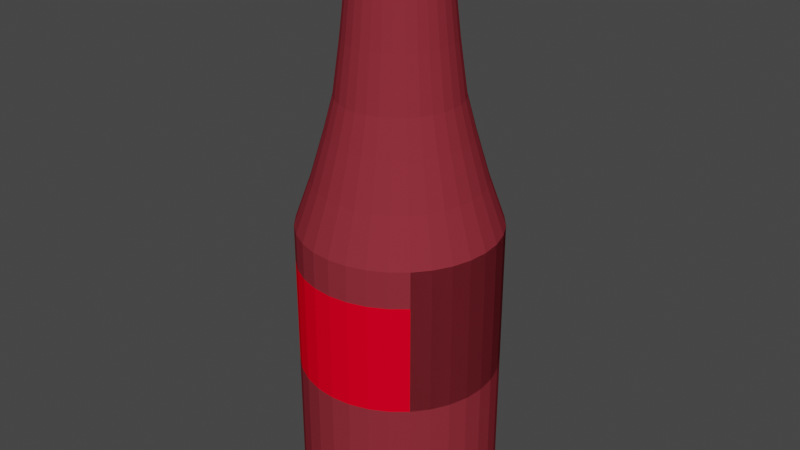 # Source: Ketchup.blend  (saved by Blender 2.90.8; exported with 4.5.12 LTS)
import bpy
from mathutils import Matrix  # noqa: F401  (used for matrix-valued properties, if any)

bpy.ops.wm.read_factory_settings(use_empty=True)
scene = bpy.context.scene
scene.name = 'Scene'

# ---- collections
col_collection = bpy.data.collections.new('Collection'); scene.collection.children.link(col_collection)

# ---- materials (node trees are filled in below, after node groups)
mat_material_030 = bpy.data.materials.new('Material.030')
mat_material_030.use_transparent_shadow = False
mat_material_031 = bpy.data.materials.new('Material.031')
mat_material_031.use_transparent_shadow = False

# ---- material node trees
mat_material_030.use_nodes = True; mat_material_030.node_tree.nodes.clear()
_N = mat_material_030.node_tree.nodes; _L = mat_material_030.node_tree.links
n0 = _N.new('ShaderNodeBsdfPrincipled'); n0.name = 'Principled BSDF'; n0.location = (10, 300)
n0.distribution = 'GGX'
n0.subsurface_method = 'BURLEY'
n0.inputs[0].default_value = (0.2623, 0.02843, 0.04092, 1.0)
n0.inputs[2].default_value = 1.0
n0.inputs[3].default_value = 1.45
n0.inputs[13].default_value = 0.0
n0.inputs[27].default_value = (0.0, 0.0, 0.0, 1.0)
n0.inputs[28].default_value = 1.0
n1 = _N.new('ShaderNodeOutputMaterial'); n1.name = 'Material Output'; n1.location = (300, 300)
_L.new(n0.outputs[0], n1.inputs[0])
n1.is_active_output = True
mat_material_031.use_nodes = True; mat_material_031.node_tree.nodes.clear()
_N = mat_material_031.node_tree.nodes; _L = mat_material_031.node_tree.links
n0 = _N.new('ShaderNodeBsdfPrincipled'); n0.name = 'Principled BSDF'; n0.location = (10, 300)
n0.distribution = 'GGX'
n0.subsurface_method = 'BURLEY'
n0.inputs[0].default_value = (0.9734, 0.0, 0.01689, 1.0)
n0.inputs[2].default_value = 1.0
n0.inputs[3].default_value = 1.45
n0.inputs[13].default_value = 0.0
n0.inputs[27].default_value = (0.0, 0.0, 0.0, 1.0)
n0.inputs[28].default_value = 1.0
n1 = _N.new('ShaderNodeOutputMaterial'); n1.name = 'Material Output'; n1.location = (300, 300)
_L.new(n0.outputs[0], n1.inputs[0])
n1.is_active_output = True

# ---- world
world_world = bpy.data.worlds.new('World'); scene.world = world_world
world_world.use_nodes = True; world_world.node_tree.nodes.clear()
_N = world_world.node_tree.nodes; _L = world_world.node_tree.links
n0 = _N.new('ShaderNodeOutputWorld'); n0.name = 'World Output'; n0.location = (300, 300)
n1 = _N.new('ShaderNodeBackground'); n1.name = 'Background'; n1.location = (10, 300)
n1.inputs[0].default_value = (0.05088, 0.05088, 0.05088, 1.0)
_L.new(n1.outputs[0], n0.inputs[0])
n0.is_active_output = True
world_world.color = (0.05088, 0.05088, 0.05088)
world_world.use_sun_shadow = False
world_world.sun_shadow_jitter_overblur = 0.0

# ---- meshes
me_cylinder_002 = bpy.data.meshes.new('Cylinder.002')
me_cylinder_002.from_pydata([(-0.001163, 0.6639, -1.514), (-0.001163, 0.6639, 0.4856), (0.1305, 0.6509, -1.514), (0.1305, 0.6509, 0.4856), (0.2571, 0.6125, -1.514), (0.2571, 0.6125, 0.4856), (0.3738, 0.5501, -1.514), (0.3738, 0.5501, 0.4856), (0.4761, 0.4662, -1.514), (0.4761, 0.4662, 0.4856), (0.5601, 0.3639, -1.514), (0.5601, 0.3639, 0.4856), (0.6225, 0.2472, -1.514), (0.6225, 0.2472, 0.4856), (0.6609, 0.1206, -1.514), (0.6609, 0.1206, 0.4856), (0.6738, -0.0111, -1.514), (0.6738, -0.0111, 0.4856), (0.6609, -0.1428, -1.514), (0.6609, -0.1428, 0.4856), (0.6225, -0.2694, -1.514), (0.6225, -0.2694, 0.4856), (0.5601, -0.3861, -1.514), (0.5601, -0.3861, 0.4856), (0.4761, -0.4884, -1.514), (0.4761, -0.4884, 0.4856), (0.3738, -0.5723, -1.514), (0.3738, -0.5723, 0.4856), (0.2571, -0.6347, -1.514), (0.2571, -0.6347, 0.4856), (0.1305, -0.6731, -1.514), (0.1305, -0.6731, 0.4856), (-0.001163, -0.6861, -1.514), (-0.001163, -0.6861, 0.4856), (-0.1328, -0.6731, -1.514), (-0.1328, -0.6731, 0.4856), (-0.2595, -0.6347, -1.514), (-0.2595, -0.6347, 0.4856), (-0.3762, -0.5723, -1.514), (-0.3762, -0.5723, 0.4856), (-0.4785, -0.4884, -1.514), (-0.4785, -0.4884, 0.4856), (-0.5624, -0.3861, -1.514), (-0.5624, -0.3861, 0.4856), (-0.6248, -0.2694, -1.514), (-0.6248, -0.2694, 0.4856), (-0.6632, -0.1428, -1.514), (-0.6632, -0.1428, 0.4856), (-0.6762, -0.0111, -1.514), (-0.6762, -0.0111, 0.4856), (-0.6632, 0.1206, -1.514), (-0.6632, 0.1206, 0.4856), (-0.6248, 0.2472, -1.514), (-0.6248, 0.2472, 0.4856), (-0.5624, 0.3639, -1.514), (-0.5624, 0.3639, 0.4856), (-0.4785, 0.4662, -1.514), (-0.4785, 0.4662, 0.4856), (-0.3762, 0.5501, -1.514), (-0.3762, 0.5501, 0.4856), (-0.2595, 0.6125, -1.514), (-0.2595, 0.6125, 0.4856), (-0.1328, 0.6509, -1.514), (-0.1328, 0.6509, 0.4856), (-0.001163, 0.5518, 0.8009), (0.1087, 0.541, 0.8009), (0.2143, 0.509, 0.8009), (0.3116, 0.4569, 0.8009), (0.3969, 0.3869, 0.8009), (0.4669, 0.3016, 0.8009), (0.5189, 0.2043, 0.8009), (0.5509, 0.09872, 0.8009), (0.5617, -0.0111, 0.8009), (0.5509, -0.1209, 0.8009), (0.5189, -0.2265, 0.8009), (0.4669, -0.3238, 0.8009), (0.3969, -0.4091, 0.8009), (0.3116, -0.4791, 0.8009), (0.2143, -0.5312, 0.8009), (0.1087, -0.5632, 0.8009), (-0.001163, -0.574, 0.8009), (-0.111, -0.5632, 0.8009), (-0.2166, -0.5312, 0.8009), (-0.3139, -0.4791, 0.8009), (-0.3992, -0.4091, 0.8009), (-0.4692, -0.3238, 0.8009), (-0.5212, -0.2265, 0.8009), (-0.5533, -0.1209, 0.8009), (-0.5641, -0.0111, 0.8009), (-0.5533, 0.09872, 0.8009), (-0.5212, 0.2043, 0.8009), (-0.4692, 0.3016, 0.8009), (-0.3992, 0.3869, 0.8009), (-0.3139, 0.4569, 0.8009), (-0.2166, 0.509, 0.8009), (-0.111, 0.541, 0.8009), (-0.001163, 0.4609, 1.109), (0.09091, 0.4518, 1.109), (0.1794, 0.4249, 1.109), (0.261, 0.3813, 1.109), (0.3326, 0.3226, 1.109), (0.3913, 0.2511, 1.109), (0.4349, 0.1695, 1.109), (0.4617, 0.08098, 1.109), (0.4708, -0.0111, 1.109), (0.4617, -0.1032, 1.109), (0.4349, -0.1917, 1.109), (0.3913, -0.2733, 1.109), (0.3326, -0.3448, 1.109), (0.261, -0.4035, 1.109), (0.1794, -0.4471, 1.109), (0.09091, -0.474, 1.109), (-0.001163, -0.4831, 1.109), (-0.09324, -0.474, 1.109), (-0.1818, -0.4471, 1.109), (-0.2634, -0.4035, 1.109), (-0.3349, -0.3448, 1.109), (-0.3936, -0.2733, 1.109), (-0.4372, -0.1917, 1.109), (-0.4641, -0.1032, 1.109), (-0.4731, -0.0111, 1.109), (-0.4641, 0.08098, 1.109), (-0.4372, 0.1695, 1.109), (-0.3936, 0.2511, 1.109), (-0.3349, 0.3226, 1.109), (-0.2634, 0.3813, 1.109), (-0.1818, 0.4249, 1.109), (-0.09324, 0.4518, 1.109), (-0.001163, 0.3979, 1.348), (0.07863, 0.39, 1.348), (0.1553, 0.3667, 1.348), (0.2261, 0.329, 1.348), (0.288, 0.2781, 1.348), (0.3389, 0.2161, 1.348), (0.3767, 0.1454, 1.348), (0.4, 0.06869, 1.348), (0.4078, -0.0111, 1.348), (0.4, -0.09089, 1.348), (0.3767, -0.1676, 1.348), (0.3389, -0.2383, 1.348), (0.288, -0.3003, 1.348), (0.2261, -0.3512, 1.348), (0.1553, -0.3889, 1.348), (0.07862, -0.4122, 1.348), (-0.001163, -0.4201, 1.348), (-0.08095, -0.4122, 1.348), (-0.1577, -0.3889, 1.348), (-0.2284, -0.3512, 1.348), (-0.2904, -0.3003, 1.348), (-0.3412, -0.2383, 1.348), (-0.379, -0.1676, 1.348), (-0.4023, -0.09088, 1.348), (-0.4101, -0.0111, 1.348), (-0.4023, 0.06869, 1.348), (-0.379, 0.1454, 1.348), (-0.3412, 0.2161, 1.348), (-0.2904, 0.2781, 1.348), (-0.2284, 0.329, 1.348), (-0.1577, 0.3668, 1.348), (-0.08095, 0.39, 1.348), (-0.001163, 0.3474, 1.712), (0.06878, 0.3405, 1.712), (0.136, 0.3201, 1.712), (0.198, 0.287, 1.712), (0.2524, 0.2424, 1.712), (0.2969, 0.1881, 1.712), (0.3301, 0.1261, 1.712), (0.3505, 0.05885, 1.712), (0.3574, -0.0111, 1.712), (0.3505, -0.08104, 1.712), (0.3301, -0.1483, 1.712), (0.2969, -0.2103, 1.712), (0.2524, -0.2646, 1.712), (0.198, -0.3092, 1.712), (0.136, -0.3423, 1.712), (0.06878, -0.3627, 1.712), (-0.001163, -0.3696, 1.712), (-0.07111, -0.3627, 1.712), (-0.1384, -0.3423, 1.712), (-0.2003, -0.3092, 1.712), (-0.2547, -0.2646, 1.712), (-0.2993, -0.2103, 1.712), (-0.3324, -0.1483, 1.712), (-0.3528, -0.08104, 1.712), (-0.3597, -0.0111, 1.712), (-0.3528, 0.05885, 1.712), (-0.3324, 0.1261, 1.712), (-0.2993, 0.1881, 1.712), (-0.2547, 0.2424, 1.712), (-0.2003, 0.287, 1.712), (-0.1384, 0.3201, 1.712), (-0.07111, 0.3405, 1.712), (-0.001163, 0.3081, 2.062), (0.06111, 0.302, 2.062), (0.121, 0.2838, 2.062), (0.1762, 0.2543, 2.062), (0.2245, 0.2146, 2.062), (0.2642, 0.1662, 2.062), (0.2937, 0.111, 2.062), (0.3119, 0.05117, 2.062), (0.318, -0.0111, 2.062), (0.3119, -0.07337, 2.062), (0.2937, -0.1332, 2.062), (0.2642, -0.1884, 2.062), (0.2245, -0.2368, 2.062), (0.1762, -0.2765, 2.062), (0.121, -0.306, 2.062), (0.06111, -0.3241, 2.062), (-0.001163, -0.3303, 2.062), (-0.06343, -0.3241, 2.062), (-0.1233, -0.306, 2.062), (-0.1785, -0.2765, 2.062), (-0.2269, -0.2368, 2.062), (-0.2666, -0.1884, 2.062), (-0.2961, -0.1332, 2.062), (-0.3142, -0.07337, 2.062), (-0.3203, -0.0111, 2.062), (-0.3142, 0.05117, 2.062), (-0.2961, 0.111, 2.062), (-0.2666, 0.1662, 2.062), (-0.2269, 0.2146, 2.062), (-0.1785, 0.2543, 2.062), (-0.1233, 0.2838, 2.062), (-0.06343, 0.302, 2.062), (-0.001163, 0.2872, 2.351), (0.05704, 0.2815, 2.351), (0.113, 0.2645, 2.351), (0.1646, 0.237, 2.351), (0.2098, 0.1999, 2.351), (0.2469, 0.1546, 2.351), (0.2745, 0.1031, 2.351), (0.2914, 0.04711, 2.351), (0.2972, -0.0111, 2.351), (0.2914, -0.0693, 2.351), (0.2745, -0.1253, 2.351), (0.2469, -0.1768, 2.351), (0.2098, -0.2221, 2.351), (0.1646, -0.2592, 2.351), (0.113, -0.2867, 2.351), (0.05704, -0.3037, 2.351), (-0.001163, -0.3094, 2.351), (-0.05937, -0.3037, 2.351), (-0.1153, -0.2867, 2.351), (-0.1669, -0.2592, 2.351), (-0.2121, -0.2221, 2.351), (-0.2492, -0.1768, 2.351), (-0.2768, -0.1253, 2.351), (-0.2938, -0.0693, 2.351), (-0.2995, -0.0111, 2.351), (-0.2938, 0.04711, 2.351), (-0.2768, 0.1031, 2.351), (-0.2492, 0.1546, 2.351), (-0.2121, 0.1999, 2.351), (-0.1669, 0.237, 2.351), (-0.1153, 0.2645, 2.351), (-0.05937, 0.2815, 2.351), (-0.001163, 0.3464, 2.351), (0.06858, 0.3395, 2.351), (0.1356, 0.3192, 2.351), (0.1974, 0.2861, 2.351), (0.2516, 0.2417, 2.351), (0.2961, 0.1875, 2.351), (0.3291, 0.1257, 2.351), (0.3494, 0.05864, 2.351), (0.3563, -0.0111, 2.351), (0.3494, -0.08084, 2.351), (0.3291, -0.1479, 2.351), (0.2961, -0.2097, 2.351), (0.2516, -0.2639, 2.351), (0.1974, -0.3083, 2.351), (0.1356, -0.3414, 2.351), (0.06858, -0.3617, 2.351), (-0.001163, -0.3686, 2.351), (-0.0709, -0.3617, 2.351), (-0.138, -0.3414, 2.351), (-0.1998, -0.3083, 2.351), (-0.2539, -0.2639, 2.351), (-0.2984, -0.2097, 2.351), (-0.3314, -0.1479, 2.351), (-0.3518, -0.08084, 2.351), (-0.3586, -0.0111, 2.351), (-0.3518, 0.05864, 2.351), (-0.3314, 0.1257, 2.351), (-0.2984, 0.1875, 2.351), (-0.2539, 0.2417, 2.351), (-0.1998, 0.2861, 2.351), (-0.138, 0.3192, 2.351), (-0.0709, 0.3395, 2.351), (-0.001163, 0.2861, 2.424), (0.05682, 0.2804, 2.424), (0.1126, 0.2635, 2.424), (0.1639, 0.236, 2.424), (0.209, 0.199, 2.424), (0.2459, 0.154, 2.424), (0.2734, 0.1026, 2.424), (0.2903, 0.04688, 2.424), (0.296, -0.0111, 2.424), (0.2903, -0.06908, 2.424), (0.2734, -0.1248, 2.424), (0.2459, -0.1762, 2.424), (0.209, -0.2212, 2.424), (0.1639, -0.2582, 2.424), (0.1126, -0.2857, 2.424), (0.05682, -0.3026, 2.424), (-0.001163, -0.3083, 2.424), (-0.05914, -0.3026, 2.424), (-0.1149, -0.2857, 2.424), (-0.1663, -0.2582, 2.424), (-0.2113, -0.2212, 2.424), (-0.2483, -0.1762, 2.424), (-0.2757, -0.1248, 2.424), (-0.2926, -0.06908, 2.424), (-0.2984, -0.0111, 2.424), (-0.2926, 0.04688, 2.424), (-0.2757, 0.1026, 2.424), (-0.2483, 0.154, 2.424), (-0.2113, 0.199, 2.424), (-0.1663, 0.236, 2.424), (-0.1149, 0.2635, 2.424), (-0.05914, 0.2804, 2.424), (0.06858, 0.3395, 2.424), (-0.001163, 0.3464, 2.424), (0.1356, 0.3192, 2.424), (0.1974, 0.2861, 2.424), (0.2516, 0.2417, 2.424), (0.2961, 0.1875, 2.424), (0.3291, 0.1257, 2.424), (0.3494, 0.05864, 2.424), (0.3563, -0.0111, 2.424), (0.3494, -0.08084, 2.424), (0.3291, -0.1479, 2.424), (0.2961, -0.2097, 2.424), (0.2516, -0.2639, 2.424), (0.1974, -0.3083, 2.424), (0.1356, -0.3414, 2.424), (0.06858, -0.3617, 2.424), (-0.001163, -0.3686, 2.424), (-0.0709, -0.3617, 2.424), (-0.138, -0.3414, 2.424), (-0.1998, -0.3083, 2.424), (-0.2539, -0.2639, 2.424), (-0.2984, -0.2097, 2.424), (-0.3314, -0.1479, 2.424), (-0.3518, -0.08084, 2.424), (-0.3586, -0.0111, 2.424), (-0.3518, 0.05864, 2.424), (-0.3314, 0.1257, 2.424), (-0.2984, 0.1875, 2.424), (-0.2539, 0.2417, 2.424), (-0.1998, 0.2861, 2.424), (-0.138, 0.3192, 2.424), (-0.0709, 0.3395, 2.424), (0.1305, 0.6509, 0.2356), (0.5601, 0.3639, 0.2356), (0.6225, 0.2472, 0.2356), (0.6609, 0.1206, 0.2356), (0.6738, -0.0111, 0.2356), (0.6609, -0.1428, 0.2356), (0.6225, -0.2694, 0.2356), (0.5601, -0.3861, 0.2356), (0.3738, -0.5723, 0.2356), (0.2571, -0.6347, 0.2356), (0.1305, -0.6731, 0.2356), (-0.2595, -0.6347, 0.2356), (-0.3762, -0.5723, 0.2356), (-0.4785, -0.4884, 0.2356), (-0.5624, -0.3861, 0.2356), (-0.6248, -0.2694, 0.2356), (-0.6632, -0.1428, 0.2356), (-0.6762, -0.0111, 0.2356), (-0.6632, 0.1206, 0.2356), (-0.6248, 0.2472, 0.2356), (-0.5624, 0.3639, 0.2356), (-0.4785, 0.4662, 0.2356), (-0.2595, 0.6125, 0.2356), (0.5601, 0.3639, -0.5144), (0.6225, 0.2472, -0.5144), (0.6609, 0.1206, -0.5144), (0.6738, -0.0111, -0.5144), (0.6609, -0.1428, -0.5144), (0.6225, -0.2694, -0.5144), (0.5601, -0.3861, -0.5144), (0.4761, -0.4884, -0.5144), (-0.4785, -0.4884, -0.5144), (-0.5624, -0.3861, -0.5144), (-0.6248, -0.2694, -0.5144), (-0.6632, -0.1428, -0.5144), (-0.6762, -0.0111, -0.5144), (-0.6632, 0.1206, -0.5144), (-0.6248, 0.2472, -0.5144), (-0.5624, 0.3639, -0.5144), (-0.4785, 0.4662, -0.5144), (-0.001163, 0.6639, 0.2356), (0.2571, 0.6125, 0.2356), (0.3738, 0.5501, 0.2356), (0.4761, 0.4662, 0.2356), (0.4761, -0.4884, 0.2356), (-0.001163, -0.6861, 0.2356), (-0.1328, -0.6731, 0.2356), (-0.3762, 0.5501, 0.2356), (-0.1328, 0.6509, 0.2356), (-0.001163, 0.6639, -0.5144), (0.1305, 0.6509, -0.5144), (0.2571, 0.6125, -0.5144), (0.3738, 0.5501, -0.5144), (0.4761, 0.4662, -0.5144), (0.3738, -0.5723, -0.5144), (0.2571, -0.6347, -0.5144), (0.1305, -0.6731, -0.5144), (-0.001163, -0.6861, -0.5144), (-0.1328, -0.6731, -0.5144), (-0.2595, -0.6347, -0.5144), (-0.3762, -0.5723, -0.5144), (-0.3762, 0.5501, -0.5144), (-0.2595, 0.6125, -0.5144), (-0.1328, 0.6509, -0.5144)], [(0, 1), (3, 2), (5, 4), (7, 6), (27, 26), (29, 28), (31, 30), (33, 32), (35, 34), (37, 36), (39, 38), (59, 58), (61, 60), (63, 62)], [(8, 9, 11, 10), (10, 11, 13, 12), (12, 13, 15, 14), (14, 15, 17, 16), (16, 17, 19, 18), (18, 19, 21, 20), (20, 21, 23, 22), (22, 23, 25, 24), (40, 41, 43, 42), (42, 43, 45, 44), (44, 45, 47, 46), (46, 47, 49, 48), (48, 49, 51, 50), (50, 51, 53, 52), (52, 53, 55, 54), (54, 55, 57, 56), (5, 3, 65, 66), (0, 2, 4, 6, 8, 10, 12, 14, 16, 18, 20, 22, 24, 26, 28, 30, 32, 34, 36, 38, 40, 42, 44, 46, 48, 50, 52, 54, 56, 58, 60, 62), (67, 66, 98, 99), (23, 21, 74, 75), (41, 39, 83, 84), (59, 57, 92, 93), (15, 13, 70, 71), (33, 31, 79, 80), (51, 49, 88, 89), (7, 5, 66, 67), (25, 23, 75, 76), (43, 41, 84, 85), (61, 59, 93, 94), (17, 15, 71, 72), (35, 33, 80, 81), (53, 51, 89, 90), (9, 7, 67, 68), (27, 25, 76, 77), (45, 43, 85, 86), (63, 61, 94, 95), (19, 17, 72, 73), (37, 35, 81, 82), (55, 53, 90, 91), (11, 9, 68, 69), (29, 27, 77, 78), (47, 45, 86, 87), (3, 1, 64, 65), (1, 63, 95, 64), (21, 19, 73, 74), (39, 37, 82, 83), (57, 55, 91, 92), (13, 11, 69, 70), (31, 29, 78, 79), (49, 47, 87, 88), (102, 101, 133, 134), (94, 93, 125, 126), (81, 80, 112, 113), (68, 67, 99, 100), (95, 94, 126, 127), (82, 81, 113, 114), (69, 68, 100, 101), (64, 95, 127, 96), (83, 82, 114, 115), (70, 69, 101, 102), (84, 83, 115, 116), (71, 70, 102, 103), (85, 84, 116, 117), (72, 71, 103, 104), (86, 85, 117, 118), (73, 72, 104, 105), (87, 86, 118, 119), (74, 73, 105, 106), (88, 87, 119, 120), (75, 74, 106, 107), (89, 88, 120, 121), (76, 75, 107, 108), (90, 89, 121, 122), (77, 76, 108, 109), (91, 90, 122, 123), (78, 77, 109, 110), (65, 64, 96, 97), (92, 91, 123, 124), (79, 78, 110, 111), (66, 65, 97, 98), (93, 92, 124, 125), (80, 79, 111, 112), (137, 136, 168, 169), (116, 115, 147, 148), (103, 102, 134, 135), (117, 116, 148, 149), (104, 103, 135, 136), (118, 117, 149, 150), (105, 104, 136, 137), (119, 118, 150, 151), (106, 105, 137, 138), (120, 119, 151, 152), (107, 106, 138, 139), (121, 120, 152, 153), (108, 107, 139, 140), (122, 121, 153, 154), (109, 108, 140, 141), (123, 122, 154, 155), (110, 109, 141, 142), (97, 96, 128, 129), (124, 123, 155, 156), (111, 110, 142, 143), (98, 97, 129, 130), (125, 124, 156, 157), (112, 111, 143, 144), (99, 98, 130, 131), (126, 125, 157, 158), (113, 112, 144, 145), (100, 99, 131, 132), (127, 126, 158, 159), (114, 113, 145, 146), (101, 100, 132, 133), (96, 127, 159, 128), (115, 114, 146, 147), (172, 171, 203, 204), (151, 150, 182, 183), (138, 137, 169, 170), (152, 151, 183, 184), (139, 138, 170, 171), (153, 152, 184, 185), (140, 139, 171, 172), (154, 153, 185, 186), (141, 140, 172, 173), (155, 154, 186, 187), (142, 141, 173, 174), (129, 128, 160, 161), (156, 155, 187, 188), (143, 142, 174, 175), (130, 129, 161, 162), (157, 156, 188, 189), (144, 143, 175, 176), (131, 130, 162, 163), (158, 157, 189, 190), (145, 144, 176, 177), (132, 131, 163, 164), (159, 158, 190, 191), (146, 145, 177, 178), (133, 132, 164, 165), (128, 159, 191, 160), (147, 146, 178, 179), (134, 133, 165, 166), (148, 147, 179, 180), (135, 134, 166, 167), (149, 148, 180, 181), (136, 135, 167, 168), (150, 149, 181, 182), (207, 206, 238, 239), (186, 185, 217, 218), (173, 172, 204, 205), (187, 186, 218, 219), (174, 173, 205, 206), (161, 160, 192, 193), (188, 187, 219, 220), (175, 174, 206, 207), (162, 161, 193, 194), (189, 188, 220, 221), (176, 175, 207, 208), (163, 162, 194, 195), (190, 189, 221, 222), (177, 176, 208, 209), (164, 163, 195, 196), (191, 190, 222, 223), (178, 177, 209, 210), (165, 164, 196, 197), (160, 191, 223, 192), (179, 178, 210, 211), (166, 165, 197, 198), (180, 179, 211, 212), (167, 166, 198, 199), (181, 180, 212, 213), (168, 167, 199, 200), (182, 181, 213, 214), (169, 168, 200, 201), (183, 182, 214, 215), (170, 169, 201, 202), (184, 183, 215, 216), (171, 170, 202, 203), (185, 184, 216, 217), (242, 241, 273, 274), (194, 193, 225, 226), (221, 220, 252, 253), (208, 207, 239, 240), (195, 194, 226, 227), (222, 221, 253, 254), (209, 208, 240, 241), (196, 195, 227, 228), (223, 222, 254, 255), (210, 209, 241, 242), (197, 196, 228, 229), (192, 223, 255, 224), (211, 210, 242, 243), (198, 197, 229, 230), (212, 211, 243, 244), (199, 198, 230, 231), (213, 212, 244, 245), (200, 199, 231, 232), (214, 213, 245, 246), (201, 200, 232, 233), (215, 214, 246, 247), (202, 201, 233, 234), (216, 215, 247, 248), (203, 202, 234, 235), (217, 216, 248, 249), (204, 203, 235, 236), (218, 217, 249, 250), (205, 204, 236, 237), (219, 218, 250, 251), (206, 205, 237, 238), (193, 192, 224, 225), (220, 219, 251, 252), (277, 276, 340, 341), (229, 228, 260, 261), (224, 255, 287, 256), (243, 242, 274, 275), (230, 229, 261, 262), (244, 243, 275, 276), (231, 230, 262, 263), (245, 244, 276, 277), (232, 231, 263, 264), (246, 245, 277, 278), (233, 232, 264, 265), (247, 246, 278, 279), (234, 233, 265, 266), (248, 247, 279, 280), (235, 234, 266, 267), (249, 248, 280, 281), (236, 235, 267, 268), (250, 249, 281, 282), (237, 236, 268, 269), (251, 250, 282, 283), (238, 237, 269, 270), (225, 224, 256, 257), (252, 251, 283, 284), (239, 238, 270, 271), (226, 225, 257, 258), (253, 252, 284, 285), (240, 239, 271, 272), (227, 226, 258, 259), (254, 253, 285, 286), (241, 240, 272, 273), (228, 227, 259, 260), (255, 254, 286, 287), (264, 263, 327, 328), (278, 277, 341, 342), (265, 264, 328, 329), (279, 278, 342, 343), (266, 265, 329, 330), (280, 279, 343, 344), (267, 266, 330, 331), (281, 280, 344, 345), (268, 267, 331, 332), (282, 281, 345, 346), (269, 268, 332, 333), (283, 282, 346, 347), (270, 269, 333, 334), (257, 256, 321, 320), (284, 283, 347, 348), (271, 270, 334, 335), (258, 257, 320, 322), (285, 284, 348, 349), (272, 271, 335, 336), (259, 258, 322, 323), (286, 285, 349, 350), (273, 272, 336, 337), (260, 259, 323, 324), (287, 286, 350, 351), (274, 273, 337, 338), (261, 260, 324, 325), (256, 287, 351, 321), (275, 274, 338, 339), (262, 261, 325, 326), (276, 275, 339, 340), (263, 262, 326, 327), (288, 289, 320, 321), (289, 290, 322, 320), (290, 291, 323, 322), (291, 292, 324, 323), (292, 293, 325, 324), (293, 294, 326, 325), (294, 295, 327, 326), (295, 296, 328, 327), (296, 297, 329, 328), (297, 298, 330, 329), (298, 299, 331, 330), (299, 300, 332, 331), (300, 301, 333, 332), (301, 302, 334, 333), (302, 303, 335, 334), (303, 304, 336, 335), (304, 305, 337, 336), (305, 306, 338, 337), (306, 307, 339, 338), (307, 308, 340, 339), (308, 309, 341, 340), (309, 310, 342, 341), (310, 311, 343, 342), (311, 312, 344, 343), (312, 313, 345, 344), (313, 314, 346, 345), (314, 315, 347, 346), (315, 316, 348, 347), (316, 317, 349, 348), (317, 318, 350, 349), (318, 319, 351, 350), (319, 288, 321, 351), (238, 270, 302, 301, 237), (239, 271, 303, 302, 238), (240, 272, 304, 303, 239), (241, 305, 304, 272, 240), (242, 306, 305, 241), (243, 307, 306, 242), (244, 308, 307, 243), (305, 241, 240, 304), (237, 301, 300, 236), (236, 300, 299, 235), (235, 299, 298, 234), (234, 298, 297, 233), (233, 297, 296, 232), (232, 296, 295, 231), (231, 295, 294, 230), (230, 294, 293, 229), (229, 293, 292, 228), (245, 309, 308, 244), (246, 310, 309, 245), (247, 311, 310, 246), (248, 312, 311, 247), (249, 313, 312, 248), (250, 314, 313, 249), (251, 315, 314, 250), (252, 316, 315, 251), (253, 317, 316, 252), (254, 318, 317, 253), (255, 319, 318, 254), (224, 288, 319, 255), (225, 289, 288, 224), (226, 290, 289, 225), (227, 291, 290, 226), (228, 292, 291, 227), (97, 98, 99, 100, 101, 102, 103, 104, 105, 106, 107, 108, 109, 110, 111, 112, 113, 114, 115, 116, 117, 118, 119, 120, 121, 122, 123, 124, 125, 126, 127, 96), (29, 31, 362, 361), (47, 49, 369, 368), (3, 5, 393, 352), (21, 23, 359, 358), (39, 41, 365, 364), (57, 59, 399, 373), (13, 15, 355, 354), (31, 33, 397, 362), (49, 51, 370, 369), (5, 7, 394, 393), (23, 25, 396, 359), (41, 43, 366, 365), (59, 61, 374, 399), (15, 17, 356, 355), (33, 35, 398, 397), (51, 53, 371, 370), (7, 9, 395, 394), (25, 27, 360, 396), (43, 45, 367, 366), (61, 63, 400, 374), (17, 19, 357, 356), (35, 37, 363, 398), (53, 55, 372, 371), (9, 11, 353, 395), (27, 29, 361, 360), (45, 47, 368, 367), (1, 3, 352, 392), (63, 1, 392, 400), (19, 21, 358, 357), (37, 39, 364, 363), (55, 57, 373, 372), (11, 13, 354, 353), (355, 356, 378, 377), (366, 367, 385, 384), (356, 357, 379, 378), (367, 368, 386, 385), (357, 358, 380, 379), (368, 369, 387, 386), (358, 359, 381, 380), (369, 370, 388, 387), (359, 396, 382, 381), (370, 371, 389, 388), (371, 372, 390, 389), (372, 373, 391, 390), (395, 353, 375, 405), (353, 354, 376, 375), (354, 355, 377, 376), (365, 366, 384, 383), (396, 360, 406, 382), (360, 361, 407, 406), (404, 394, 395, 405), (361, 362, 408, 407), (403, 393, 394, 404), (402, 352, 393, 403), (362, 397, 409, 408), (401, 392, 352, 402), (400, 392, 401, 415), (397, 398, 410, 409), (414, 374, 400, 415), (413, 399, 374, 414), (398, 363, 411, 410), (391, 373, 399, 413), (363, 364, 412, 411), (364, 365, 383, 412), (24, 382, 406, 407, 408, 409, 410, 411, 412, 383, 40, 38, 36, 34, 32, 30, 28, 26), (6, 404, 405, 8), (4, 403, 404, 6), (2, 402, 403, 4), (0, 401, 402, 2), (62, 415, 401, 0), (60, 414, 415, 62), (58, 413, 414, 60), (56, 391, 413, 58)])
me_cylinder_002.polygons.foreach_set('material_index', [0, 0, 0, 0, 0, 0, 0, 0, 0, 0, 0, 0, 0, 0, 0, 0, 0, 0, 0, 0, 0, 0, 0, 0, 0, 0, 0, 0, 0, 0, 0, 0, 0, 0, 0, 0, 0, 0, 0, 0, 0, 0, 0, 0, 0, 0, 0, 0, 0, 0, 0, 0, 0, 0, 0, 0, 0, 0, 0, 0, 0, 0, 0, 0, 0, 0, 0, 0, 0, 0, 0, 0, 0, 0, 0, 0, 0, 0, 0, 0, 0, 0, 0, 0, 0, 0, 0, 0, 0, 0, 0, 0, 0, 0, 0, 0, 0, 0, 0, 0, 0, 0, 0, 0, 0, 0, 0, 0, 0, 0, 0, 0, 0, 0, 0, 0, 0, 0, 0, 0, 0, 0, 0, 0, 0, 0, 0, 0, 0, 0, 0, 0, 0, 0, 0, 0, 0, 0, 0, 0, 0, 0, 0, 0, 0, 0, 0, 0, 0, 0, 0, 0, 0, 0, 0, 0, 0, 0, 0, 0, 0, 0, 0, 0, 0, 0, 0, 0, 0, 0, 0, 0, 0, 0, 0, 0, 0, 0, 0, 0, 0, 0, 0, 0, 0, 0, 0, 0, 0, 0, 0, 0, 0, 0, 0, 0, 0, 0, 0, 0, 0, 0, 0, 0, 0, 0, 0, 0, 0, 0, 0, 0, 0, 0, 0, 0, 0, 0, 0, 0, 0, 0, 0, 0, 0, 0, 0, 0, 0, 0, 0, 0, 0, 0, 0, 0, 0, 0, 0, 0, 0, 0, 0, 0, 0, 0, 0, 0, 0, 0, 0, 0, 0, 0, 0, 0, 0, 0, 0, 0, 0, 0, 0, 0, 0, 0, 0, 0, 0, 0, 0, 0, 0, 0, 0, 0, 0, 0, 0, 0, 0, 0, 0, 0, 0, 0, 0, 0, 0, 0, 0, 0, 0, 0, 0, 0, 0, 0, 0, 0, 0, 0, 0, 0, 0, 0, 0, 0, 0, 0, 0, 0, 0, 0, 0, 0, 0, 0, 0, 0, 0, 0, 0, 0, 0, 0, 0, 0, 0, 0, 0, 0, 0, 0, 0, 0, 0, 0, 0, 0, 0, 0, 0, 0, 0, 0, 0, 0, 0, 0, 0, 0, 0, 0, 0, 0, 0, 0, 0, 0, 0, 0, 0, 0, 0, 0, 0, 0, 0, 0, 0, 0, 0, 0, 0, 0, 0, 0, 0, 0, 0, 0, 0, 0, 0, 0, 0, 1, 1, 0, 1, 0, 0, 1, 0, 0, 1, 0, 0, 1, 0, 1, 1, 0, 0, 0, 0, 0, 0, 0, 0, 0])
_uv = me_cylinder_002.uv_layers.new(name='UVMap')
_uv.uv.foreach_set('vector', [0.875, 0.5, 0.875, 1.0, 0.8438, 1.0, 0.8438, 0.5, 0.8438, 0.5, 0.8438, 1.0, 0.8125, 1.0, 0.8125, 0.5, 0.8125, 0.5, 0.8125, 1.0, 0.7812, 1.0, 0.7812, 0.5, 0.7812, 0.5, 0.7812, 1.0, 0.75, 1.0, 0.75, 0.5, 0.75, 0.5, 0.75, 1.0, 0.7188, 1.0, 0.7188, 0.5, 0.7188, 0.5, 0.7188, 1.0, 0.6875, 1.0, 0.6875, 0.5, 0.6875, 0.5, 0.6875, 1.0, 0.6562, 1.0, 0.6562, 0.5, 0.6562, 0.5, 0.6562, 1.0, 0.625, 1.0, 0.625, 0.5, 0.375, 0.5, 0.375, 1.0, 0.3438, 1.0, 0.3438, 0.5, 0.3438, 0.5, 0.3438, 1.0, 0.3125, 1.0, 0.3125, 0.5, 0.3125, 0.5, 0.3125, 1.0, 0.2812, 1.0, 0.2812, 0.5, 0.2812, 0.5, 0.2812, 1.0, 0.25, 1.0, 0.25, 0.5, 0.25, 0.5, 0.25, 1.0, 0.2188, 1.0, 0.2188, 0.5, 0.2188, 0.5, 0.2188, 1.0, 0.1875, 1.0, 0.1875, 0.5, 0.1875, 0.5, 0.1875, 1.0, 0.1562, 1.0, 0.1562, 0.5, 0.1562, 0.5, 0.1562, 1.0, 0.125, 1.0, 0.125, 0.5, 0.9375, 1.0, 0.9688, 1.0, 0.9688, 1.0, 0.9375, 1.0, 0.75, 0.49, 0.7968, 0.4854, 0.8418, 0.4717, 0.8833, 0.4496, 0.9197, 0.4197, 0.9496, 0.3833, 0.9717, 0.3418, 0.9854, 0.2968, 0.99, 0.25, 0.9854, 0.2032, 0.9717, 0.1582, 0.9496, 0.1167, 0.9197, 0.08029, 0.8833, 0.05045, 0.8418, 0.02827, 0.7968, 0.01461, 0.75, 0.01, 0.7032, 0.01461, 0.6582, 0.02827, 0.6167, 0.05045, 0.5803, 0.08029, 0.5504, 0.1167, 0.5283, 0.1582, 0.5146, 0.2032, 0.51, 0.25, 0.5146, 0.2968, 0.5283, 0.3418, 0.5504, 0.3833, 0.5803, 0.4197, 0.6167, 0.4496, 0.6582, 0.4717, 0.7032, 0.4854, 0.9062, 1.0, 0.9375, 1.0, 0.9375, 1.0, 0.9062, 1.0, 0.6562, 1.0, 0.6875, 1.0, 0.6875, 1.0, 0.6562, 1.0, 0.375, 1.0, 0.4062, 1.0, 0.4062, 1.0, 0.375, 1.0, 0.09375, 1.0, 0.125, 1.0, 0.125, 1.0, 0.09375, 1.0, 0.7812, 1.0, 0.8125, 1.0, 0.8125, 1.0, 0.7812, 1.0, 0.5, 1.0, 0.5312, 1.0, 0.5312, 1.0, 0.5, 1.0, 0.2188, 1.0, 0.25, 1.0, 0.25, 1.0, 0.2188, 1.0, 0.9062, 1.0, 0.9375, 1.0, 0.9375, 1.0, 0.9062, 1.0, 0.625, 1.0, 0.6562, 1.0, 0.6562, 1.0, 0.625, 1.0, 0.3438, 1.0, 0.375, 1.0, 0.375, 1.0, 0.3438, 1.0, 0.0625, 1.0, 0.09375, 1.0, 0.09375, 1.0, 0.0625, 1.0, 0.75, 1.0, 0.7812, 1.0, 0.7812, 1.0, 0.75, 1.0, 0.4688, 1.0, 0.5, 1.0, 0.5, 1.0, 0.4688, 1.0, 0.1875, 1.0, 0.2188, 1.0, 0.2188, 1.0, 0.1875, 1.0, 0.875, 1.0, 0.9062, 1.0, 0.9062, 1.0, 0.875, 1.0, 0.5938, 1.0, 0.625, 1.0, 0.625, 1.0, 0.5938, 1.0, 0.3125, 1.0, 0.3438, 1.0, 0.3438, 1.0, 0.3125, 1.0, 0.03125, 1.0, 0.0625, 1.0, 0.0625, 1.0, 0.03125, 1.0, 0.7188, 1.0, 0.75, 1.0, 0.75, 1.0, 0.7188, 1.0, 0.4375, 1.0, 0.4688, 1.0, 0.4688, 1.0, 0.4375, 1.0, 0.1562, 1.0, 0.1875, 1.0, 0.1875, 1.0, 0.1562, 1.0, 0.8438, 1.0, 0.875, 1.0, 0.875, 1.0, 0.8438, 1.0, 0.5625, 1.0, 0.5938, 1.0, 0.5938, 1.0, 0.5625, 1.0, 0.2812, 1.0, 0.3125, 1.0, 0.3125, 1.0, 0.2812, 1.0, 0.9688, 1.0, 1.0, 1.0, 1.0, 1.0, 0.9688, 1.0, 0.0, 1.0, 0.03125, 1.0, 0.03125, 1.0, 0.0, 1.0, 0.6875, 1.0, 0.7188, 1.0, 0.7188, 1.0, 0.6875, 1.0, 0.4062, 1.0, 0.4375, 1.0, 0.4375, 1.0, 0.4062, 1.0, 0.125, 1.0, 0.1562, 1.0, 0.1562, 1.0, 0.125, 1.0, 0.8125, 1.0, 0.8438, 1.0, 0.8438, 1.0, 0.8125, 1.0, 0.5312, 1.0, 0.5625, 1.0, 0.5625, 1.0, 0.5312, 1.0, 0.25, 1.0, 0.2812, 1.0, 0.2812, 1.0, 0.25, 1.0, 0.8125, 1.0, 0.8438, 1.0, 0.8438, 1.0, 0.8125, 1.0, 0.0625, 1.0, 0.09375, 1.0, 0.09375, 1.0, 0.0625, 1.0, 0.4688, 1.0, 0.5, 1.0, 0.5, 1.0, 0.4688, 1.0, 0.875, 1.0, 0.9062, 1.0, 0.9062, 1.0, 0.875, 1.0, 0.03125, 1.0, 0.0625, 1.0, 0.0625, 1.0, 0.03125, 1.0, 0.4375, 1.0, 0.4688, 1.0, 0.4688, 1.0, 0.4375, 1.0, 0.8438, 1.0, 0.875, 1.0, 0.875, 1.0, 0.8438, 1.0, 0.0, 1.0, 0.03125, 1.0, 0.03125, 1.0, 0.0, 1.0, 0.4062, 1.0, 0.4375, 1.0, 0.4375, 1.0, 0.4062, 1.0, 0.8125, 1.0, 0.8438, 1.0, 0.8438, 1.0, 0.8125, 1.0, 0.375, 1.0, 0.4062, 1.0, 0.4062, 1.0, 0.375, 1.0, 0.7812, 1.0, 0.8125, 1.0, 0.8125, 1.0, 0.7812, 1.0, 0.3438, 1.0, 0.375, 1.0, 0.375, 1.0, 0.3438, 1.0, 0.75, 1.0, 0.7812, 1.0, 0.7812, 1.0, 0.75, 1.0, 0.3125, 1.0, 0.3438, 1.0, 0.3438, 1.0, 0.3125, 1.0, 0.7188, 1.0, 0.75, 1.0, 0.75, 1.0, 0.7188, 1.0, 0.2812, 1.0, 0.3125, 1.0, 0.3125, 1.0, 0.2812, 1.0, 0.6875, 1.0, 0.7188, 1.0, 0.7188, 1.0, 0.6875, 1.0, 0.25, 1.0, 0.2812, 1.0, 0.2812, 1.0, 0.25, 1.0, 0.6562, 1.0, 0.6875, 1.0, 0.6875, 1.0, 0.6562, 1.0, 0.2188, 1.0, 0.25, 1.0, 0.25, 1.0, 0.2188, 1.0, 0.625, 1.0, 0.6562, 1.0, 0.6562, 1.0, 0.625, 1.0, 0.1875, 1.0, 0.2188, 1.0, 0.2188, 1.0, 0.1875, 1.0, 0.5938, 1.0, 0.625, 1.0, 0.625, 1.0, 0.5938, 1.0, 0.1562, 1.0, 0.1875, 1.0, 0.1875, 1.0, 0.1562, 1.0, 0.5625, 1.0, 0.5938, 1.0, 0.5938, 1.0, 0.5625, 1.0, 0.9688, 1.0, 1.0, 1.0, 1.0, 1.0, 0.9688, 1.0, 0.125, 1.0, 0.1562, 1.0, 0.1562, 1.0, 0.125, 1.0, 0.5312, 1.0, 0.5625, 1.0, 0.5625, 1.0, 0.5312, 1.0, 0.9375, 1.0, 0.9688, 1.0, 0.9688, 1.0, 0.9375, 1.0, 0.09375, 1.0, 0.125, 1.0, 0.125, 1.0, 0.09375, 1.0, 0.5, 1.0, 0.5312, 1.0, 0.5312, 1.0, 0.5, 1.0, 0.7188, 1.0, 0.75, 1.0, 0.75, 1.0, 0.7188, 1.0, 0.375, 1.0, 0.4062, 1.0, 0.4062, 1.0, 0.375, 1.0, 0.7812, 1.0, 0.8125, 1.0, 0.8125, 1.0, 0.7812, 1.0, 0.3438, 1.0, 0.375, 1.0, 0.375, 1.0, 0.3438, 1.0, 0.75, 1.0, 0.7812, 1.0, 0.7812, 1.0, 0.75, 1.0, 0.3125, 1.0, 0.3438, 1.0, 0.3438, 1.0, 0.3125, 1.0, 0.7188, 1.0, 0.75, 1.0, 0.75, 1.0, 0.7188, 1.0, 0.2812, 1.0, 0.3125, 1.0, 0.3125, 1.0, 0.2812, 1.0, 0.6875, 1.0, 0.7188, 1.0, 0.7188, 1.0, 0.6875, 1.0, 0.25, 1.0, 0.2812, 1.0, 0.2812, 1.0, 0.25, 1.0, 0.6562, 1.0, 0.6875, 1.0, 0.6875, 1.0, 0.6562, 1.0, 0.2188, 1.0, 0.25, 1.0, 0.25, 1.0, 0.2188, 1.0, 0.625, 1.0, 0.6562, 1.0, 0.6562, 1.0, 0.625, 1.0, 0.1875, 1.0, 0.2188, 1.0, 0.2188, 1.0, 0.1875, 1.0, 0.5938, 1.0, 0.625, 1.0, 0.625, 1.0, 0.5938, 1.0, 0.1562, 1.0, 0.1875, 1.0, 0.1875, 1.0, 0.1562, 1.0, 0.5625, 1.0, 0.5938, 1.0, 0.5938, 1.0, 0.5625, 1.0, 0.9688, 1.0, 1.0, 1.0, 1.0, 1.0, 0.9688, 1.0, 0.125, 1.0, 0.1562, 1.0, 0.1562, 1.0, 0.125, 1.0, 0.5312, 1.0, 0.5625, 1.0, 0.5625, 1.0, 0.5312, 1.0, 0.9375, 1.0, 0.9688, 1.0, 0.9688, 1.0, 0.9375, 1.0, 0.09375, 1.0, 0.125, 1.0, 0.125, 1.0, 0.09375, 1.0, 0.5, 1.0, 0.5312, 1.0, 0.5312, 1.0, 0.5, 1.0, 0.9062, 1.0, 0.9375, 1.0, 0.9375, 1.0, 0.9062, 1.0, 0.0625, 1.0, 0.09375, 1.0, 0.09375, 1.0, 0.0625, 1.0, 0.4688, 1.0, 0.5, 1.0, 0.5, 1.0, 0.4688, 1.0, 0.875, 1.0, 0.9062, 1.0, 0.9062, 1.0, 0.875, 1.0, 0.03125, 1.0, 0.0625, 1.0, 0.0625, 1.0, 0.03125, 1.0, 0.4375, 1.0, 0.4688, 1.0, 0.4688, 1.0, 0.4375, 1.0, 0.8438, 1.0, 0.875, 1.0, 0.875, 1.0, 0.8438, 1.0, 0.0, 1.0, 0.03125, 1.0, 0.03125, 1.0, 0.0, 1.0, 0.4062, 1.0, 0.4375, 1.0, 0.4375, 1.0, 0.4062, 1.0, 0.625, 1.0, 0.6562, 1.0, 0.6562, 1.0, 0.625, 1.0, 0.2812, 1.0, 0.3125, 1.0, 0.3125, 1.0, 0.2812, 1.0, 0.6875, 1.0, 0.7188, 1.0, 0.7188, 1.0, 0.6875, 1.0, 0.25, 1.0, 0.2812, 1.0, 0.2812, 1.0, 0.25, 1.0, 0.6562, 1.0, 0.6875, 1.0, 0.6875, 1.0, 0.6562, 1.0, 0.2188, 1.0, 0.25, 1.0, 0.25, 1.0, 0.2188, 1.0, 0.625, 1.0, 0.6562, 1.0, 0.6562, 1.0, 0.625, 1.0, 0.1875, 1.0, 0.2188, 1.0, 0.2188, 1.0, 0.1875, 1.0, 0.5938, 1.0, 0.625, 1.0, 0.625, 1.0, 0.5938, 1.0, 0.1562, 1.0, 0.1875, 1.0, 0.1875, 1.0, 0.1562, 1.0, 0.5625, 1.0, 0.5938, 1.0, 0.5938, 1.0, 0.5625, 1.0, 0.9688, 1.0, 1.0, 1.0, 1.0, 1.0, 0.9688, 1.0, 0.125, 1.0, 0.1562, 1.0, 0.1562, 1.0, 0.125, 1.0, 0.5312, 1.0, 0.5625, 1.0, 0.5625, 1.0, 0.5312, 1.0, 0.9375, 1.0, 0.9688, 1.0, 0.9688, 1.0, 0.9375, 1.0, 0.09375, 1.0, 0.125, 1.0, 0.125, 1.0, 0.09375, 1.0, 0.5, 1.0, 0.5312, 1.0, 0.5312, 1.0, 0.5, 1.0, 0.9062, 1.0, 0.9375, 1.0, 0.9375, 1.0, 0.9062, 1.0, 0.0625, 1.0, 0.09375, 1.0, 0.09375, 1.0, 0.0625, 1.0, 0.4688, 1.0, 0.5, 1.0, 0.5, 1.0, 0.4688, 1.0, 0.875, 1.0, 0.9062, 1.0, 0.9062, 1.0, 0.875, 1.0, 0.03125, 1.0, 0.0625, 1.0, 0.0625, 1.0, 0.03125, 1.0, 0.4375, 1.0, 0.4688, 1.0, 0.4688, 1.0, 0.4375, 1.0, 0.8438, 1.0, 0.875, 1.0, 0.875, 1.0, 0.8438, 1.0, 0.0, 1.0, 0.03125, 1.0, 0.03125, 1.0, 0.0, 1.0, 0.4062, 1.0, 0.4375, 1.0, 0.4375, 1.0, 0.4062, 1.0, 0.8125, 1.0, 0.8438, 1.0, 0.8438, 1.0, 0.8125, 1.0, 0.375, 1.0, 0.4062, 1.0, 0.4062, 1.0, 0.375, 1.0, 0.7812, 1.0, 0.8125, 1.0, 0.8125, 1.0, 0.7812, 1.0, 0.3438, 1.0, 0.375, 1.0, 0.375, 1.0, 0.3438, 1.0, 0.75, 1.0, 0.7812, 1.0, 0.7812, 1.0, 0.75, 1.0, 0.3125, 1.0, 0.3438, 1.0, 0.3438, 1.0, 0.3125, 1.0, 0.5312, 1.0, 0.5625, 1.0, 0.5625, 1.0, 0.5312, 1.0, 0.1875, 1.0, 0.2188, 1.0, 0.2188, 1.0, 0.1875, 1.0, 0.5938, 1.0, 0.625, 1.0, 0.625, 1.0, 0.5938, 1.0, 0.1562, 1.0, 0.1875, 1.0, 0.1875, 1.0, 0.1562, 1.0, 0.5625, 1.0, 0.5938, 1.0, 0.5938, 1.0, 0.5625, 1.0, 0.9688, 1.0, 1.0, 1.0, 1.0, 1.0, 0.9688, 1.0, 0.125, 1.0, 0.1562, 1.0, 0.1562, 1.0, 0.125, 1.0, 0.5312, 1.0, 0.5625, 1.0, 0.5625, 1.0, 0.5312, 1.0, 0.9375, 1.0, 0.9688, 1.0, 0.9688, 1.0, 0.9375, 1.0, 0.09375, 1.0, 0.125, 1.0, 0.125, 1.0, 0.09375, 1.0, 0.5, 1.0, 0.5312, 1.0, 0.5312, 1.0, 0.5, 1.0, 0.9062, 1.0, 0.9375, 1.0, 0.9375, 1.0, 0.9062, 1.0, 0.0625, 1.0, 0.09375, 1.0, 0.09375, 1.0, 0.0625, 1.0, 0.4688, 1.0, 0.5, 1.0, 0.5, 1.0, 0.4688, 1.0, 0.875, 1.0, 0.9062, 1.0, 0.9062, 1.0, 0.875, 1.0, 0.03125, 1.0, 0.0625, 1.0, 0.0625, 1.0, 0.03125, 1.0, 0.4375, 1.0, 0.4688, 1.0, 0.4688, 1.0, 0.4375, 1.0, 0.8438, 1.0, 0.875, 1.0, 0.875, 1.0, 0.8438, 1.0, 0.0, 1.0, 0.03125, 1.0, 0.03125, 1.0, 0.0, 1.0, 0.4062, 1.0, 0.4375, 1.0, 0.4375, 1.0, 0.4062, 1.0, 0.8125, 1.0, 0.8438, 1.0, 0.8438, 1.0, 0.8125, 1.0, 0.375, 1.0, 0.4062, 1.0, 0.4062, 1.0, 0.375, 1.0, 0.7812, 1.0, 0.8125, 1.0, 0.8125, 1.0, 0.7812, 1.0, 0.3438, 1.0, 0.375, 1.0, 0.375, 1.0, 0.3438, 1.0, 0.75, 1.0, 0.7812, 1.0, 0.7812, 1.0, 0.75, 1.0, 0.3125, 1.0, 0.3438, 1.0, 0.3438, 1.0, 0.3125, 1.0, 0.7188, 1.0, 0.75, 1.0, 0.75, 1.0, 0.7188, 1.0, 0.2812, 1.0, 0.3125, 1.0, 0.3125, 1.0, 0.2812, 1.0, 0.6875, 1.0, 0.7188, 1.0, 0.7188, 1.0, 0.6875, 1.0, 0.25, 1.0, 0.2812, 1.0, 0.2812, 1.0, 0.25, 1.0, 0.6562, 1.0, 0.6875, 1.0, 0.6875, 1.0, 0.6562, 1.0, 0.2188, 1.0, 0.25, 1.0, 0.25, 1.0, 0.2188, 1.0, 0.4375, 1.0, 0.4688, 1.0, 0.4688, 1.0, 0.4375, 1.0, 0.9375, 1.0, 0.9688, 1.0, 0.9688, 1.0, 0.9375, 1.0, 0.09375, 1.0, 0.125, 1.0, 0.125, 1.0, 0.09375, 1.0, 0.5, 1.0, 0.5312, 1.0, 0.5312, 1.0, 0.5, 1.0, 0.9062, 1.0, 0.9375, 1.0, 0.9375, 1.0, 0.9062, 1.0, 0.0625, 1.0, 0.09375, 1.0, 0.09375, 1.0, 0.0625, 1.0, 0.4688, 1.0, 0.5, 1.0, 0.5, 1.0, 0.4688, 1.0, 0.875, 1.0, 0.9062, 1.0, 0.9062, 1.0, 0.875, 1.0, 0.03125, 1.0, 0.0625, 1.0, 0.0625, 1.0, 0.03125, 1.0, 0.4375, 1.0, 0.4688, 1.0, 0.4688, 1.0, 0.4375, 1.0, 0.8438, 1.0, 0.875, 1.0, 0.875, 1.0, 0.8438, 1.0, 0.0, 1.0, 0.03125, 1.0, 0.03125, 1.0, 0.0, 1.0, 0.4062, 1.0, 0.4375, 1.0, 0.4375, 1.0, 0.4062, 1.0, 0.8125, 1.0, 0.8438, 1.0, 0.8438, 1.0, 0.8125, 1.0, 0.375, 1.0, 0.4062, 1.0, 0.4062, 1.0, 0.375, 1.0, 0.7812, 1.0, 0.8125, 1.0, 0.8125, 1.0, 0.7812, 1.0, 0.3438, 1.0, 0.375, 1.0, 0.375, 1.0, 0.3438, 1.0, 0.75, 1.0, 0.7812, 1.0, 0.7812, 1.0, 0.75, 1.0, 0.3125, 1.0, 0.3438, 1.0, 0.3438, 1.0, 0.3125, 1.0, 0.7188, 1.0, 0.75, 1.0, 0.75, 1.0, 0.7188, 1.0, 0.2812, 1.0, 0.3125, 1.0, 0.3125, 1.0, 0.2812, 1.0, 0.6875, 1.0, 0.7188, 1.0, 0.7188, 1.0, 0.6875, 1.0, 0.25, 1.0, 0.2812, 1.0, 0.2812, 1.0, 0.25, 1.0, 0.6562, 1.0, 0.6875, 1.0, 0.6875, 1.0, 0.6562, 1.0, 0.2188, 1.0, 0.25, 1.0, 0.25, 1.0, 0.2188, 1.0, 0.625, 1.0, 0.6562, 1.0, 0.6562, 1.0, 0.625, 1.0, 0.1875, 1.0, 0.2188, 1.0, 0.2188, 1.0, 0.1875, 1.0, 0.5938, 1.0, 0.625, 1.0, 0.625, 1.0, 0.5938, 1.0, 0.1562, 1.0, 0.1875, 1.0, 0.1875, 1.0, 0.1562, 1.0, 0.5625, 1.0, 0.5938, 1.0, 0.5938, 1.0, 0.5625, 1.0, 0.9688, 1.0, 1.0, 1.0, 1.0, 1.0, 0.9688, 1.0, 0.125, 1.0, 0.1562, 1.0, 0.1562, 1.0, 0.125, 1.0, 0.3438, 1.0, 0.375, 1.0, 0.375, 1.0, 0.3438, 1.0, 0.8438, 1.0, 0.875, 1.0, 0.875, 1.0, 0.8438, 1.0, 0.0, 1.0, 0.03125, 1.0, 0.03125, 1.0, 0.0, 1.0, 0.4062, 1.0, 0.4375, 1.0, 0.4375, 1.0, 0.4062, 1.0, 0.8125, 1.0, 0.8438, 1.0, 0.8438, 1.0, 0.8125, 1.0, 0.375, 1.0, 0.4062, 1.0, 0.4062, 1.0, 0.375, 1.0, 0.7812, 1.0, 0.8125, 1.0, 0.8125, 1.0, 0.7812, 1.0, 0.3438, 1.0, 0.375, 1.0, 0.375, 1.0, 0.3438, 1.0, 0.75, 1.0, 0.7812, 1.0, 0.7812, 1.0, 0.75, 1.0, 0.3125, 1.0, 0.3438, 1.0, 0.3438, 1.0, 0.3125, 1.0, 0.7188, 1.0, 0.75, 1.0, 0.75, 1.0, 0.7188, 1.0, 0.2812, 1.0, 0.3125, 1.0, 0.3125, 1.0, 0.2812, 1.0, 0.6875, 1.0, 0.7188, 1.0, 0.7188, 1.0, 0.6875, 1.0, 0.25, 1.0, 0.2812, 1.0, 0.2812, 1.0, 0.25, 1.0, 0.6562, 1.0, 0.6875, 1.0, 0.6875, 1.0, 0.6562, 1.0, 0.2188, 1.0, 0.25, 1.0, 0.25, 1.0, 0.2188, 1.0, 0.625, 1.0, 0.6562, 1.0, 0.6562, 1.0, 0.625, 1.0, 0.1875, 1.0, 0.2188, 1.0, 0.2188, 1.0, 0.1875, 1.0, 0.5938, 1.0, 0.625, 1.0, 0.625, 1.0, 0.5938, 1.0, 0.1562, 1.0, 0.1875, 1.0, 0.1875, 1.0, 0.1562, 1.0, 0.5625, 1.0, 0.5938, 1.0, 0.5938, 1.0, 0.5625, 1.0, 0.9688, 1.0, 1.0, 1.0, 1.0, 1.0, 0.9688, 1.0, 0.125, 1.0, 0.1562, 1.0, 0.1562, 1.0, 0.125, 1.0, 0.5312, 1.0, 0.5625, 1.0, 0.5625, 1.0, 0.5312, 1.0, 0.9375, 1.0, 0.9688, 1.0, 0.9688, 1.0, 0.9375, 1.0, 0.09375, 1.0, 0.125, 1.0, 0.125, 1.0, 0.09375, 1.0, 0.5, 1.0, 0.5312, 1.0, 0.5312, 1.0, 0.5, 1.0, 0.9062, 1.0, 0.9375, 1.0, 0.9375, 1.0, 0.9062, 1.0, 0.0625, 1.0, 0.09375, 1.0, 0.09375, 1.0, 0.0625, 1.0, 0.4688, 1.0, 0.5, 1.0, 0.5, 1.0, 0.4688, 1.0, 0.875, 1.0, 0.9062, 1.0, 0.9062, 1.0, 0.875, 1.0, 0.03125, 1.0, 0.0625, 1.0, 0.0625, 1.0, 0.03125, 1.0, 0.75, 1.0, 0.7812, 1.0, 0.7812, 1.0, 0.75, 1.0, 0.3125, 1.0, 0.3438, 1.0, 0.3438, 1.0, 0.3125, 1.0, 0.7188, 1.0, 0.75, 1.0, 0.75, 1.0, 0.7188, 1.0, 0.2812, 1.0, 0.3125, 1.0, 0.3125, 1.0, 0.2812, 1.0, 0.6875, 1.0, 0.7188, 1.0, 0.7188, 1.0, 0.6875, 1.0, 0.25, 1.0, 0.2812, 1.0, 0.2812, 1.0, 0.25, 1.0, 0.6562, 1.0, 0.6875, 1.0, 0.6875, 1.0, 0.6562, 1.0, 0.2188, 1.0, 0.25, 1.0, 0.25, 1.0, 0.2188, 1.0, 0.625, 1.0, 0.6562, 1.0, 0.6562, 1.0, 0.625, 1.0, 0.1875, 1.0, 0.2188, 1.0, 0.2188, 1.0, 0.1875, 1.0, 0.5938, 1.0, 0.625, 1.0, 0.625, 1.0, 0.5938, 1.0, 0.1562, 1.0, 0.1875, 1.0, 0.1875, 1.0, 0.1562, 1.0, 0.5625, 1.0, 0.5938, 1.0, 0.5938, 1.0, 0.5625, 1.0, 0.9688, 1.0, 1.0, 1.0, 1.0, 1.0, 0.9688, 1.0, 0.125, 1.0, 0.1562, 1.0, 0.1562, 1.0, 0.125, 1.0, 0.5312, 1.0, 0.5625, 1.0, 0.5625, 1.0, 0.5312, 1.0, 0.9375, 1.0, 0.9688, 1.0, 0.9688, 1.0, 0.9375, 1.0, 0.09375, 1.0, 0.125, 1.0, 0.125, 1.0, 0.09375, 1.0, 0.5, 1.0, 0.5312, 1.0, 0.5312, 1.0, 0.5, 1.0, 0.9062, 1.0, 0.9375, 1.0, 0.9375, 1.0, 0.9062, 1.0, 0.0625, 1.0, 0.09375, 1.0, 0.09375, 1.0, 0.0625, 1.0, 0.4688, 1.0, 0.5, 1.0, 0.5, 1.0, 0.4688, 1.0, 0.875, 1.0, 0.9062, 1.0, 0.9062, 1.0, 0.875, 1.0, 0.03125, 1.0, 0.0625, 1.0, 0.0625, 1.0, 0.03125, 1.0, 0.4375, 1.0, 0.4688, 1.0, 0.4688, 1.0, 0.4375, 1.0, 0.8438, 1.0, 0.875, 1.0, 0.875, 1.0, 0.8438, 1.0, 0.0, 1.0, 0.03125, 1.0, 0.03125, 1.0, 0.0, 1.0, 0.4062, 1.0, 0.4375, 1.0, 0.4375, 1.0, 0.4062, 1.0, 0.8125, 1.0, 0.8438, 1.0, 0.8438, 1.0, 0.8125, 1.0, 0.375, 1.0, 0.4062, 1.0, 0.4062, 1.0, 0.375, 1.0, 0.7812, 1.0, 0.8125, 1.0, 0.8125, 1.0, 0.7812, 1.0, 0.25, 0.4495, 0.2889, 0.4457, 0.2968, 0.4854, 0.25, 0.49, 0.2889, 0.4457, 0.3264, 0.4343, 0.3418, 0.4717, 0.2968, 0.4854, 0.3264, 0.4343, 0.3608, 0.4159, 0.3833, 0.4496, 0.3418, 0.4717, 0.3608, 0.4159, 0.3911, 0.3911, 0.4197, 0.4197, 0.3833, 0.4496, 0.3911, 0.3911, 0.4159, 0.3608, 0.4496, 0.3833, 0.4197, 0.4197, 0.4159, 0.3608, 0.4343, 0.3264, 0.4717, 0.3418, 0.4496, 0.3833, 0.4343, 0.3264, 0.4457, 0.2889, 0.4854, 0.2968, 0.4717, 0.3418, 0.4457, 0.2889, 0.4495, 0.25, 0.49, 0.25, 0.4854, 0.2968, 0.4495, 0.25, 0.4457, 0.2111, 0.4854, 0.2032, 0.49, 0.25, 0.4457, 0.2111, 0.4343, 0.1736, 0.4717, 0.1582, 0.4854, 0.2032, 0.4343, 0.1736, 0.4159, 0.1392, 0.4496, 0.1167, 0.4717, 0.1582, 0.4159, 0.1392, 0.3911, 0.1089, 0.4197, 0.08029, 0.4496, 0.1167, 0.3911, 0.1089, 0.3608, 0.0841, 0.3833, 0.05045, 0.4197, 0.08029, 0.3608, 0.0841, 0.3264, 0.06566, 0.3418, 0.02827, 0.3833, 0.05045, 0.3264, 0.06566, 0.2889, 0.05431, 0.2968, 0.01461, 0.3418, 0.02827, 0.2889, 0.05431, 0.25, 0.05048, 0.25, 0.01, 0.2968, 0.01461, 0.25, 0.05048, 0.2111, 0.05431, 0.2032, 0.01461, 0.25, 0.01, 0.2111, 0.05431, 0.1736, 0.06566, 0.1582, 0.02827, 0.2032, 0.01461, 0.1736, 0.06566, 0.1392, 0.0841, 0.1167, 0.05045, 0.1582, 0.02827, 0.1392, 0.0841, 0.1089, 0.1089, 0.08029, 0.08029, 0.1167, 0.05045, 0.1089, 0.1089, 0.0841, 0.1392, 0.05045, 0.1167, 0.08029, 0.08029, 0.0841, 0.1392, 0.06566, 0.1736, 0.02827, 0.1582, 0.05045, 0.1167, 0.06566, 0.1736, 0.05431, 0.2111, 0.01461, 0.2032, 0.02827, 0.1582, 0.05431, 0.2111, 0.05048, 0.25, 0.01, 0.25, 0.01461, 0.2032, 0.05048, 0.25, 0.05431, 0.2889, 0.01461, 0.2968, 0.01, 0.25, 0.05431, 0.2889, 0.06566, 0.3264, 0.02827, 0.3418, 0.01461, 0.2968, 0.06566, 0.3264, 0.0841, 0.3608, 0.05045, 0.3833, 0.02827, 0.3418, 0.0841, 0.3608, 0.1089, 0.3911, 0.08029, 0.4197, 0.05045, 0.3833, 0.1089, 0.3911, 0.1392, 0.4159, 0.1167, 0.4496, 0.08029, 0.4197, 0.1392, 0.4159, 0.1736, 0.4343, 0.1582, 0.4717, 0.1167, 0.4496, 0.1736, 0.4343, 0.2111, 0.4457, 0.2032, 0.4854, 0.1582, 0.4717, 0.2111, 0.4457, 0.25, 0.4495, 0.25, 0.49, 0.2032, 0.4854, 0.0, 0.0, 0.0, 0.0, 0.0, 0.0, 0.0, 0.0, 0.0, 0.0, 0.0, 0.0, 0.0, 0.0, 0.0, 0.0, 0.0, 0.0, 0.0, 0.0, 0.0, 0.0, 0.0, 0.0, 0.0, 0.0, 0.0, 0.0, 0.0, 0.0, 0.0, 0.0, 0.0, 0.0, 0.0, 0.0, 0.0, 0.0, 0.0, 0.0, 0.0, 0.0, 0.0, 0.0, 0.0, 0.0, 0.0, 0.0, 0.0, 0.0, 0.0, 0.0, 0.0, 0.0, 0.0, 0.0, 0.0, 0.0, 0.0, 0.0, 0.0, 0.0, 0.0, 0.0, 0.0, 0.0, 0.0, 0.0, 0.0, 0.0, 0.0, 0.0, 0.0, 0.0, 0.0, 0.0, 0.0, 0.0, 0.0, 0.0, 0.0, 0.0, 0.0, 0.0, 0.0, 0.0, 0.0, 0.0, 0.0, 0.0, 0.0, 0.0, 0.0, 0.0, 0.0, 0.0, 0.0, 0.0, 0.0, 0.0, 0.0, 0.0, 0.0, 0.0, 0.0, 0.0, 0.0, 0.0, 0.0, 0.0, 0.0, 0.0, 0.0, 0.0, 0.0, 0.0, 0.0, 0.0, 0.0, 0.0, 0.0, 0.0, 0.0, 0.0, 0.0, 0.0, 0.0, 0.0, 0.0, 0.0, 0.0, 0.0, 0.0, 0.0, 0.0, 0.0, 0.0, 0.0, 0.0, 0.0, 0.0, 0.0, 0.0, 0.0, 0.0, 0.0, 0.0, 0.0, 0.0, 0.0, 0.0, 0.0, 0.0, 0.0, 0.0, 0.0, 0.0, 0.0, 0.0, 0.0, 0.0, 0.0, 0.0, 0.0, 0.0, 0.0, 0.0, 0.0, 0.0, 0.0, 0.0, 0.0, 0.0, 0.0, 0.0, 0.0, 0.0, 0.0, 0.0, 0.0, 0.0, 0.0, 0.0, 0.0, 0.0, 0.0, 0.0, 0.0, 0.0, 0.0, 0.0, 0.0, 0.0, 0.0, 0.0, 0.0, 0.0, 0.0, 0.0, 0.0, 0.0, 0.0, 0.0, 0.0, 0.0, 0.0, 0.0, 0.0, 0.0, 0.0, 0.0, 0.0, 0.0, 0.0, 0.0, 0.0, 0.0, 0.0, 0.0, 0.0, 0.0, 0.0, 0.0, 0.0, 0.0, 0.0, 0.0, 0.0, 0.0, 0.0, 0.0, 0.0, 0.0, 0.0, 0.0, 0.0, 0.0, 0.0, 0.0, 0.0, 0.0, 0.0, 0.0, 0.0, 0.0, 0.0, 0.0, 0.0, 0.0, 0.0, 0.0, 0.0, 0.0, 0.0, 0.0, 0.0, 0.0, 0.0, 0.0, 0.0, 0.0, 0.0, 0.0, 0.0, 0.0, 0.0, 0.0, 0.0, 0.0, 0.0, 0.0, 0.0, 0.0, 0.0, 0.0, 0.0, 0.0, 0.0, 0.0, 0.0, 0.0, 0.0, 0.0, 0.0, 0.0, 0.0, 0.0, 0.0, 0.0, 0.0, 0.0, 0.0, 0.0, 0.0, 0.0, 0.0, 0.0, 0.0, 0.0, 0.0, 0.0, 0.0, 0.0, 0.0, 0.0, 0.0, 0.0, 0.0, 0.0, 0.0, 0.0, 0.0, 0.0, 0.0, 0.0, 0.0, 0.0, 0.0, 0.0, 0.0, 0.0, 0.0, 0.0, 0.0, 0.0, 0.0, 0.0, 0.0, 0.0, 0.0, 0.0, 0.0, 0.0, 0.0, 0.0, 0.0, 0.5625, 1.0, 0.5312, 1.0, 0.5312, 1.0, 0.5625, 1.0, 0.2812, 1.0, 0.25, 1.0, 0.25, 1.0, 0.2812, 1.0, 0.9688, 1.0, 0.9375, 1.0, 0.9375, 1.0, 0.9688, 1.0, 0.6875, 1.0, 0.6562, 1.0, 0.6562, 1.0, 0.6875, 1.0, 0.4062, 1.0, 0.375, 1.0, 0.375, 1.0, 0.4062, 1.0, 0.125, 1.0, 0.09375, 1.0, 0.09375, 1.0, 0.125, 1.0, 0.8125, 1.0, 0.7812, 1.0, 0.7812, 1.0, 0.8125, 1.0, 0.5312, 1.0, 0.5, 1.0, 0.5, 1.0, 0.5312, 1.0, 0.25, 1.0, 0.2188, 1.0, 0.2188, 1.0, 0.25, 1.0, 0.9375, 1.0, 0.9062, 1.0, 0.9062, 1.0, 0.9375, 1.0, 0.6562, 1.0, 0.625, 1.0, 0.625, 1.0, 0.6562, 1.0, 0.375, 1.0, 0.3438, 1.0, 0.3438, 1.0, 0.375, 1.0, 0.09375, 1.0, 0.0625, 1.0, 0.0625, 1.0, 0.09375, 1.0, 0.7812, 1.0, 0.75, 1.0, 0.75, 1.0, 0.7812, 1.0, 0.5, 1.0, 0.4688, 1.0, 0.4688, 1.0, 0.5, 1.0, 0.2188, 1.0, 0.1875, 1.0, 0.1875, 1.0, 0.2188, 1.0, 0.9062, 1.0, 0.875, 1.0, 0.875, 1.0, 0.9062, 1.0, 0.625, 1.0, 0.5938, 1.0, 0.5938, 1.0, 0.625, 1.0, 0.3438, 1.0, 0.3125, 1.0, 0.3125, 1.0, 0.3438, 1.0, 0.0625, 1.0, 0.03125, 1.0, 0.03125, 1.0, 0.0625, 1.0, 0.75, 1.0, 0.7188, 1.0, 0.7188, 1.0, 0.75, 1.0, 0.4688, 1.0, 0.4375, 1.0, 0.4375, 1.0, 0.4688, 1.0, 0.1875, 1.0, 0.1562, 1.0, 0.1562, 1.0, 0.1875, 1.0, 0.875, 1.0, 0.8438, 1.0, 0.8438, 1.0, 0.875, 1.0, 0.5938, 1.0, 0.5625, 1.0, 0.5625, 1.0, 0.5938, 1.0, 0.3125, 1.0, 0.2812, 1.0, 0.2812, 1.0, 0.3125, 1.0, 1.0, 1.0, 0.9688, 1.0, 0.9688, 1.0, 1.0, 1.0, 0.03125, 1.0, 0.0, 1.0, 0.0, 1.0, 0.03125, 1.0, 0.7188, 1.0, 0.6875, 1.0, 0.6875, 1.0, 0.7188, 1.0, 0.4375, 1.0, 0.4062, 1.0, 0.4062, 1.0, 0.4375, 1.0, 0.1562, 1.0, 0.125, 1.0, 0.125, 1.0, 0.1562, 1.0, 0.8438, 1.0, 0.8125, 1.0, 0.8125, 1.0, 0.8438, 1.0, 0.7812, 1.0, 0.75, 1.0, 0.75, 1.0, 0.7812, 1.0, 0.3438, 1.0, 0.3125, 1.0, 0.3125, 1.0, 0.3438, 1.0, 0.75, 1.0, 0.7188, 1.0, 0.7188, 1.0, 0.75, 1.0, 0.3125, 1.0, 0.2812, 1.0, 0.2812, 1.0, 0.3125, 1.0, 0.7188, 1.0, 0.6875, 1.0, 0.6875, 1.0, 0.7188, 1.0, 0.2812, 1.0, 0.25, 1.0, 0.25, 1.0, 0.2812, 1.0, 0.6875, 1.0, 0.6562, 1.0, 0.6562, 1.0, 0.6875, 1.0, 0.25, 1.0, 0.2188, 1.0, 0.2188, 1.0, 0.25, 1.0, 0.6562, 1.0, 0.625, 1.0, 0.625, 1.0, 0.6562, 1.0, 0.2188, 1.0, 0.1875, 1.0, 0.1875, 1.0, 0.2188, 1.0, 0.1875, 1.0, 0.1562, 1.0, 0.1562, 1.0, 0.1875, 1.0, 0.1562, 1.0, 0.125, 1.0, 0.125, 1.0, 0.1562, 1.0, 0.875, 1.0, 0.8438, 1.0, 0.8438, 1.0, 0.875, 1.0, 0.8438, 1.0, 0.8125, 1.0, 0.8125, 1.0, 0.8438, 1.0, 0.8125, 1.0, 0.7812, 1.0, 0.7812, 1.0, 0.8125, 1.0, 0.375, 1.0, 0.3438, 1.0, 0.3438, 1.0, 0.375, 1.0, 0.625, 1.0, 0.5938, 1.0, 0.5938, 1.0, 0.625, 1.0, 0.5938, 1.0, 0.5625, 1.0, 0.5625, 1.0, 0.5938, 1.0, 0.9062, 1.0, 0.9062, 1.0, 0.875, 1.0, 0.875, 1.0, 0.5625, 1.0, 0.5312, 1.0, 0.5312, 1.0, 0.5625, 1.0, 0.9375, 1.0, 0.9375, 1.0, 0.9062, 1.0, 0.9062, 1.0, 0.9688, 1.0, 0.9688, 1.0, 0.9375, 1.0, 0.9375, 1.0, 0.5312, 1.0, 0.5, 1.0, 0.5, 1.0, 0.5312, 1.0, 1.0, 1.0, 1.0, 1.0, 0.9688, 1.0, 0.9688, 1.0, 0.03125, 1.0, 0.0, 1.0, 0.0, 1.0, 0.03125, 1.0, 0.5, 1.0, 0.4688, 1.0, 0.4688, 1.0, 0.5, 1.0, 0.0625, 1.0, 0.0625, 1.0, 0.03125, 1.0, 0.03125, 1.0, 0.09375, 1.0, 0.09375, 1.0, 0.0625, 1.0, 0.0625, 1.0, 0.4688, 1.0, 0.4375, 1.0, 0.4375, 1.0, 0.4688, 1.0, 0.125, 1.0, 0.125, 1.0, 0.09375, 1.0, 0.09375, 1.0, 0.4375, 1.0, 0.4062, 1.0, 0.4062, 1.0, 0.4375, 1.0, 0.4062, 1.0, 0.375, 1.0, 0.375, 1.0, 0.4062, 1.0, 0.9197, 0.08029, 0.625, 1.0, 0.5938, 1.0, 0.5625, 1.0, 0.5312, 1.0, 0.5, 1.0, 0.4688, 1.0, 0.4375, 1.0, 0.4062, 1.0, 0.375, 1.0, 0.5803, 0.08029, 0.6167, 0.05045, 0.6582, 0.02827, 0.7032, 0.01461, 0.75, 0.01, 0.7968, 0.01461, 0.8418, 0.02827, 0.8833, 0.05045, 0.8833, 0.4496, 0.9062, 1.0, 0.875, 1.0, 0.9197, 0.4197, 0.8418, 0.4717, 0.9375, 1.0, 0.9062, 1.0, 0.8833, 0.4496, 0.7968, 0.4854, 0.9688, 1.0, 0.9375, 1.0, 0.8418, 0.4717, 0.75, 0.49, 1.0, 1.0, 0.9688, 1.0, 0.7968, 0.4854, 0.7032, 0.4854, 0.03125, 1.0, 0.0, 1.0, 0.75, 0.49, 0.6582, 0.4717, 0.0625, 1.0, 0.03125, 1.0, 0.7032, 0.4854, 0.6167, 0.4496, 0.09375, 1.0, 0.0625, 1.0, 0.6582, 0.4717, 0.5803, 0.4197, 0.125, 1.0, 0.09375, 1.0, 0.6167, 0.4496])
me_cylinder_002.materials.append(mat_material_030)
me_cylinder_002.materials.append(mat_material_031)
me_cylinder_002.use_remesh_fix_poles = True
me_cylinder_002.use_remesh_preserve_attributes = False
me_cylinder_002.use_mirror_vertex_groups = False
me_cylinder_002.update()

# ---- objects
ob_ketchup = bpy.data.objects.new('Ketchup', me_cylinder_002)

# ---- transforms, parenting, visibility, modifiers, constraints
ob_ketchup.location = (0.0, 0.0, 0.0)
ob_ketchup.lineart.crease_threshold = 0.0

# ---- collection membership
col_collection.objects.link(ob_ketchup)

# ---- scene / render settings (as saved in the file)
scene.frame_start = 1; scene.frame_end = 250; scene.frame_set(1)
scene.render.engine = 'BLENDER_EEVEE_NEXT'
scene.cycles.use_denoising = False
scene.cycles.samples = 128
scene.cycles.sampling_pattern = 'TABULATED_SOBOL'
scene.cycles.use_adaptive_sampling = False
scene.cycles.use_light_tree = False
scene.view_settings.view_transform = 'Filmic'
bpy.context.view_layer.update()

# ---- added for rendering (the .blend has no active camera and no usable light): camera, sun
cam_auto = bpy.data.cameras.new('AutoCamera')
cam_auto.lens = 50.0
cam_auto.sensor_width = 36.0
cam_auto.clip_end = 1000.0
ob_auto_camera = bpy.data.objects.new('AutoCamera', cam_auto)
scene.collection.objects.link(ob_auto_camera)
ob_auto_camera.location = (4.04813, -4.87025, 3.69416)
ob_auto_camera.rotation_euler = (1.09748, -7.21219e-08, 0.694738)
scene.camera = ob_auto_camera
light_auto_sun = bpy.data.lights.new('AutoSun', 'SUN')
light_auto_sun.energy = 3.0
light_auto_sun.angle = 0.0523599
ob_auto_sun = bpy.data.objects.new('AutoSun', light_auto_sun)
scene.collection.objects.link(ob_auto_sun)
ob_auto_sun.rotation_euler = (0.872665, 0.174533, 0.523599)
bpy.context.view_layer.update()
